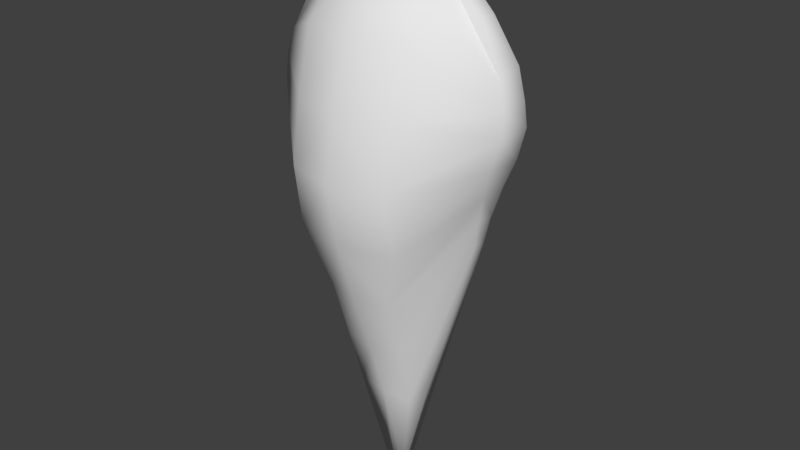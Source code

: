 # Source: fish-silouhette-017.blend  (saved by Blender 2.78.0; exported with 4.5.12 LTS)
import bpy
from mathutils import Matrix  # noqa: F401  (used for matrix-valued properties, if any)

bpy.ops.wm.read_factory_settings(use_empty=True)
scene = bpy.context.scene
scene.name = 'Scene'

# ---- collections
col_collection_1 = bpy.data.collections.new('Collection 1'); scene.collection.children.link(col_collection_1)

# ---- materials (node trees are filled in below, after node groups)
mat_material = bpy.data.materials.new('Material')
mat_material.alpha_threshold = 0.0
mat_material.roughness = 0.5
mat_material.line_color = (0.0, 0.0, 0.0, 1.0)

# ---- material node trees

# ---- world
world_world = bpy.data.worlds.new('World'); scene.world = world_world
world_world.color = (0.05088, 0.05088, 0.05088)
world_world.use_sun_shadow = False
world_world.sun_shadow_jitter_overblur = 0.0
world_world.cycles.sampling_method = 'MANUAL'

# ---- meshes
me_cube = bpy.data.meshes.new('Cube')
me_cube.from_pydata([(0.001458, -0.1348, 0.2228), (0.001084, -0.159, 0.09526), (0.002012, 0.029, -0.6282), (0.001921, 0.009541, 0.5129), (0.00236, -0.1348, -0.03226), (0.002178, -0.09373, -0.1598), (0.002085, -0.04807, -0.2873), (0.001977, -0.009374, -0.4149), (0.002012, 0.05581, -0.6282), (0.001921, 0.07527, 0.5129), (0.1097, 0.05202, -0.2794), (0.187, 0.06113, 0.3879), (0.1117, 0.03951, -0.2801), (0.187, 0.02368, 0.3879), (0.001084, -0.09663, 0.3503), (0.001084, 0.1814, 0.3503), (0.001084, 0.2196, 0.2228), (0.001084, 0.2438, 0.09526), (0.001043, 0.2196, -0.03226), (-0.0008365, 0.1785, -0.1598), (0.002432, 0.1329, -0.2873), (0.001136, 0.09418, -0.4149), (0.2335, 0.0724, 0.3049), (0.2478, 0.07366, 0.2457), (0.2514, 0.07805, 0.1974), (0.2337, 0.08063, 0.1328), (0.2128, 0.07177, 0.07542), (0.197, 0.06192, 0.01806), (0.1843, 0.05991, -0.03958), (0.2356, 0.0162, 0.294), (0.2478, 0.009262, 0.2457), (0.2514, 0.00487, 0.1974), (0.2299, 0.00418, 0.1328), (0.2128, 0.01304, 0.07542), (0.197, 0.02289, 0.01806), (0.1843, 0.03124, -0.0393), (0.0185, 0.05205, -0.6282), (0.09744, 0.06223, 0.4779), (0.0185, 0.03276, -0.6282), (0.09744, 0.02256, 0.4779), (0.06116, -0.001754, -0.4149), (0.06896, -0.03475, -0.2873), (0.07071, -0.07368, -0.1598), (0.1093, -0.1087, -0.03226), (0.106, -0.1293, 0.09526), (0.106, -0.1087, 0.2228), (0.106, -0.07615, 0.3503), (0.06116, 0.08654, -0.4149), (0.06896, 0.1195, -0.2873), (0.07071, 0.1585, -0.1598), (0.1093, 0.1935, -0.03226), (0.106, 0.2141, 0.09526), (0.106, 0.1935, 0.2228), (0.106, 0.1609, 0.3503), (0.0678, 0.05267, -0.4051), (0.0685, 0.03338, -0.4055)], [], [(24, 23, 30, 31), (10, 28, 35, 12), (41, 42, 5, 6), (23, 22, 29, 30), (45, 46, 14, 0), (42, 43, 4, 5), (26, 25, 32, 33), (43, 44, 1, 4), (38, 40, 7, 2), (27, 26, 33, 34), (37, 39, 13, 11), (53, 37, 11, 22), (40, 41, 6, 7), (44, 45, 0, 1), (22, 11, 13, 29), (25, 24, 31, 32), (28, 27, 34, 35), (46, 39, 3, 14), (38, 36, 54, 55), (36, 47, 54), (47, 48, 27, 28), (48, 49, 26, 27), (49, 50, 25, 26), (50, 51, 24, 25), (51, 52, 23, 24), (52, 53, 22, 23), (16, 15, 53, 52), (17, 16, 52, 51), (18, 17, 51, 50), (19, 18, 50, 49), (20, 19, 49, 48), (21, 20, 48, 47), (8, 21, 47, 36), (2, 8, 36, 38), (29, 13, 39, 46), (31, 30, 45, 44), (35, 34, 41, 40), (15, 9, 37, 53), (9, 3, 39, 37), (12, 35, 40, 55), (32, 31, 44, 43), (33, 32, 43, 42), (30, 29, 46, 45), (34, 33, 42, 41), (55, 54, 10, 12), (55, 40, 38), (54, 47, 28, 10)])
me_cube.polygons.foreach_set('use_smooth', [True] * 47)
_uv = me_cube.uv_layers.new(name='UVMap')
_uv.uv.foreach_set('vector', [0.6335, 0.5877, 0.6558, 0.6159, 0.6235, 0.6478, 0.5966, 0.6254, 0.431, 0.4037, 0.4718, 0.434, 0.451, 0.4547, 0.422, 0.4124, 0.2229, 0.3189, 0.275, 0.4449, 0.1673, 0.5018, 0.1116, 0.3569, 0.6558, 0.6159, 0.6861, 0.6478, 0.6519, 0.6706, 0.6235, 0.6478, 0.5199, 0.7559, 0.6355, 0.7992, 0.6106, 0.9156, 0.4574, 0.8572, 0.275, 0.4449, 0.3392, 0.5695, 0.2395, 0.6414, 0.1673, 0.5018, 0.5615, 0.5116, 0.6018, 0.5475, 0.5558, 0.5911, 0.5226, 0.5502, 0.3392, 0.5695, 0.4145, 0.6794, 0.3321, 0.764, 0.2395, 0.6414, 0.09254, 0.0845, 0.147, 0.1943, 0.08211, 0.2067, 0.07728, 0.0799, 0.5158, 0.4759, 0.5615, 0.5116, 0.5226, 0.5502, 0.4871, 0.5035, 0.8024, 0.7717, 0.7765, 0.7958, 0.7084, 0.7206, 0.7286, 0.7004, 0.8082, 0.6295, 0.8024, 0.7717, 0.7286, 0.7004, 0.6861, 0.6478, 0.147, 0.1943, 0.2229, 0.3189, 0.1116, 0.3569, 0.08211, 0.2067, 0.4145, 0.6794, 0.5199, 0.7559, 0.4574, 0.8572, 0.3321, 0.764, 0.6861, 0.6478, 0.7286, 0.7004, 0.7084, 0.7206, 0.6519, 0.6706, 0.6018, 0.5475, 0.6335, 0.5877, 0.5966, 0.6254, 0.5558, 0.5911, 0.4718, 0.434, 0.5158, 0.4759, 0.4871, 0.5035, 0.451, 0.4547, 0.6355, 0.7992, 0.7765, 0.7958, 0.8352, 0.8837, 0.6106, 0.9156, 0.09254, 0.0845, 0.1043, 0.07455, 0.1963, 0.1632, 0.182, 0.1771, 0.1043, 0.07455, 0.2129, 0.1295, 0.1963, 0.1632, 0.2129, 0.1295, 0.3365, 0.2081, 0.5158, 0.4759, 0.4718, 0.434, 0.3365, 0.2081, 0.4613, 0.2628, 0.5615, 0.5116, 0.5158, 0.4759, 0.4613, 0.2628, 0.5845, 0.3295, 0.6018, 0.5475, 0.5615, 0.5116, 0.5845, 0.3295, 0.6934, 0.4072, 0.6335, 0.5877, 0.6018, 0.5475, 0.6934, 0.4072, 0.7669, 0.5127, 0.6558, 0.6159, 0.6335, 0.5877, 0.7669, 0.5127, 0.8082, 0.6295, 0.6861, 0.6478, 0.6558, 0.6159, 0.8695, 0.4524, 0.9244, 0.6065, 0.8082, 0.6295, 0.7669, 0.5127, 0.7791, 0.3264, 0.8695, 0.4524, 0.7669, 0.5127, 0.6934, 0.4072, 0.6592, 0.2301, 0.7791, 0.3264, 0.6934, 0.4072, 0.5845, 0.3295, 0.5222, 0.1533, 0.6592, 0.2301, 0.5845, 0.3295, 0.4613, 0.2628, 0.3769, 0.0976, 0.5222, 0.1533, 0.4613, 0.2628, 0.3365, 0.2081, 0.227, 0.06317, 0.3769, 0.0976, 0.3365, 0.2081, 0.2129, 0.1295, 0.09814, 0.05862, 0.227, 0.06317, 0.2129, 0.1295, 0.1043, 0.07455, 0.07728, 0.0799, 0.09814, 0.05862, 0.1043, 0.07455, 0.09254, 0.0845, 0.6519, 0.6706, 0.7084, 0.7206, 0.7765, 0.7958, 0.6355, 0.7992, 0.5966, 0.6254, 0.6235, 0.6478, 0.5199, 0.7559, 0.4145, 0.6794, 0.451, 0.4547, 0.4871, 0.5035, 0.2229, 0.3189, 0.147, 0.1943, 0.9244, 0.6065, 0.8899, 0.8286, 0.8024, 0.7717, 0.8082, 0.6295, 0.8899, 0.8286, 0.8352, 0.8837, 0.7765, 0.7958, 0.8024, 0.7717, 0.422, 0.4124, 0.451, 0.4547, 0.147, 0.1943, 0.182, 0.1771, 0.5558, 0.5911, 0.5966, 0.6254, 0.4145, 0.6794, 0.3392, 0.5695, 0.5226, 0.5502, 0.5558, 0.5911, 0.3392, 0.5695, 0.275, 0.4449, 0.6235, 0.6478, 0.6519, 0.6706, 0.6355, 0.7992, 0.5199, 0.7559, 0.4871, 0.5035, 0.5226, 0.5502, 0.275, 0.4449, 0.2229, 0.3189, 0.182, 0.1771, 0.1963, 0.1632, 0.431, 0.4037, 0.422, 0.4124, 0.182, 0.1771, 0.147, 0.1943, 0.09254, 0.0845, 0.1963, 0.1632, 0.2129, 0.1295, 0.4718, 0.434, 0.431, 0.4037])
me_cube.materials.append(mat_material)
me_cube.use_remesh_preserve_volume = False
me_cube.use_remesh_preserve_attributes = False
me_cube.use_mirror_vertex_groups = False
me_cube.update()

# ---- objects
ob_fish = bpy.data.objects.new('Fish', me_cube)

# ---- transforms, parenting, visibility, modifiers, constraints
ob_fish.location = (0.0, 0.0, 0.0)
ob_fish.lock_rotations_4d = False
ob_fish.empty_display_type = 'ARROWS'
ob_fish.lineart.crease_threshold = 0.0
_m = ob_fish.modifiers.new('Mirror', 'MIRROR')
_m.merge_threshold = 0.0073

# ---- collection membership
col_collection_1.objects.link(ob_fish)

# ---- scene / render settings (as saved in the file)
scene.frame_start = 1; scene.frame_end = 250; scene.frame_set(1)
scene.render.engine = 'CYCLES'
scene.render.resolution_percentage = 50
scene.render.dither_intensity = 0.0
scene.cycles.use_denoising = False
scene.cycles.samples = 128
scene.cycles.sampling_pattern = 'TABULATED_SOBOL'
scene.cycles.light_sampling_threshold = 0.0
scene.cycles.use_adaptive_sampling = False
scene.cycles.use_light_tree = False
scene.cycles.blur_glossy = 0.0
scene.cycles.sample_clamp_indirect = 0.0
scene.view_settings.view_transform = 'Standard'
bpy.context.view_layer.update()

# ---- added for rendering (the .blend has no active camera and no usable light): camera, sun
cam_auto = bpy.data.cameras.new('AutoCamera')
cam_auto.lens = 50.0
cam_auto.sensor_width = 36.0
cam_auto.clip_end = 1000.0
ob_auto_camera = bpy.data.objects.new('AutoCamera', cam_auto)
scene.collection.objects.link(ob_auto_camera)
ob_auto_camera.location = (1.21242, -1.4125, 0.912326)
ob_auto_camera.rotation_euler = (1.09748, -7.21219e-08, 0.694738)
scene.camera = ob_auto_camera
light_auto_sun = bpy.data.lights.new('AutoSun', 'SUN')
light_auto_sun.energy = 3.0
light_auto_sun.angle = 0.0523599
ob_auto_sun = bpy.data.objects.new('AutoSun', light_auto_sun)
scene.collection.objects.link(ob_auto_sun)
ob_auto_sun.rotation_euler = (0.872665, 0.174533, 0.523599)
bpy.context.view_layer.update()
